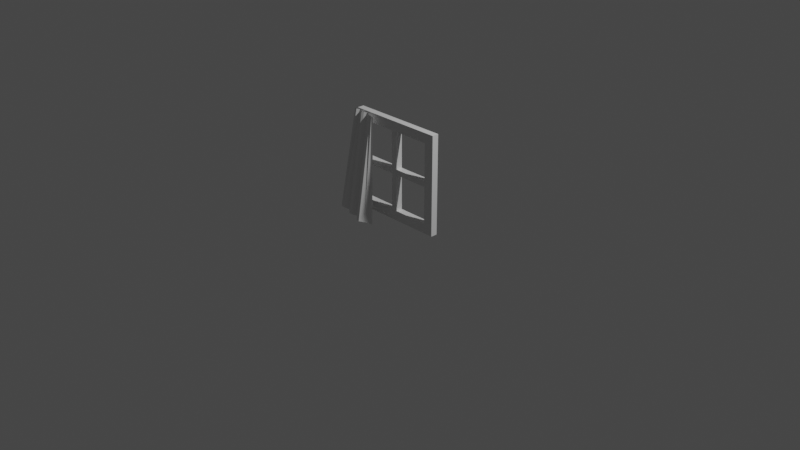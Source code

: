 # Source: window.blend  (saved by Blender 2.83.19; exported with 4.5.12 LTS)
import bpy
from mathutils import Matrix  # noqa: F401  (used for matrix-valued properties, if any)

bpy.ops.wm.read_factory_settings(use_empty=True)
scene = bpy.context.scene
scene.name = 'Scene'

# ---- collections
col_collection = bpy.data.collections.new('Collection'); scene.collection.children.link(col_collection)

# ---- materials (node trees are filled in below, after node groups)
mat_material = bpy.data.materials.new('Material')
mat_material.alpha_threshold = 0.0
mat_material.use_transparent_shadow = False
mat_material.line_color = (0.0, 0.0, 0.0, 1.0)

# ---- material node trees
mat_material.use_nodes = True; mat_material.node_tree.nodes.clear()
_N = mat_material.node_tree.nodes; _L = mat_material.node_tree.links
n0 = _N.new('ShaderNodeOutputMaterial'); n0.name = 'Material Output'; n0.location = (300, 300)
n1 = _N.new('ShaderNodeBsdfPrincipled'); n1.name = 'Principled BSDF'; n1.location = (10, 300)
n1.distribution = 'GGX'
n1.subsurface_method = 'BURLEY'
n1.inputs[2].default_value = 0.4
n1.inputs[3].default_value = 1.45
n1.inputs[27].default_value = (0.0, 0.0, 0.0, 1.0)
n1.inputs[28].default_value = 1.0
_L.new(n1.outputs[0], n0.inputs[0])
n0.is_active_output = True

# ---- world
world_world = bpy.data.worlds.new('World'); scene.world = world_world
world_world.use_nodes = True; world_world.node_tree.nodes.clear()
_N = world_world.node_tree.nodes; _L = world_world.node_tree.links
n0 = _N.new('ShaderNodeOutputWorld'); n0.name = 'World Output'; n0.location = (300, 300)
n1 = _N.new('ShaderNodeBackground'); n1.name = 'Background'; n1.location = (10, 300)
n1.inputs[0].default_value = (0.05088, 0.05088, 0.05088, 1.0)
_L.new(n1.outputs[0], n0.inputs[0])
n0.is_active_output = True
world_world.color = (0.05088, 0.05088, 0.05088)
world_world.use_sun_shadow = False
world_world.sun_shadow_jitter_overblur = 0.0

# ---- cameras
cam_camera = bpy.data.cameras.new('Camera')
cam_camera.clip_end = 100.0
cam_camera.ortho_scale = 7.314

# ---- lights
light_light = bpy.data.lights.new('Light', 'POINT')
light_light.transmission_factor = 0.0
light_light.energy = 1000.0
light_light.shadow_soft_size = 0.1
light_light.shadow_maximum_resolution = 0.006
light_light.use_absolute_resolution = True

# ---- meshes
me_cube = bpy.data.meshes.new('Cube')
me_cube.from_pydata([(0.4272, -0.03556, 0.9701), (0.4272, -0.03556, 0.1207), (-0.4222, -0.03556, 0.9701), (-0.4222, -0.03556, 0.1207), (0.5315, 0.002642, 0.01645), (-0.5264, 0.002642, 0.01645), (0.5315, 0.002642, 1.074), (-0.5264, -0.06942, 0.01645), (-0.5264, -0.06942, 1.074), (0.5315, -0.06942, 1.074), (0.5315, -0.06942, 0.01645), (-0.5264, 0.002642, 1.074), (0.4272, 0.002642, 0.1207), (-0.4222, 0.002642, 0.1207), (0.4272, 0.002642, 0.9701), (-0.4222, -0.06942, 0.1207), (-0.4222, -0.06942, 0.9701), (0.4272, -0.06942, 0.9701), (0.4272, -0.06942, 0.1207), (-0.4222, 0.002642, 0.9701), (0.09874, 0.002642, 0.01645), (0.05641, 0.002642, 0.01645), (-0.05137, 0.002642, 0.01645), (-0.09386, 0.002642, 0.01645), (0.09874, -0.06942, 1.074), (0.05641, -0.06942, 1.074), (-0.05137, -0.06942, 1.074), (-0.09386, -0.06942, 1.074), (-0.09386, -0.06942, 0.01645), (-0.05137, -0.06942, 0.01645), (0.05641, -0.06942, 0.01645), (0.09874, -0.06942, 0.01645), (-0.09386, 0.002642, 1.074), (-0.05137, 0.002642, 1.074), (0.05641, 0.002642, 1.074), (0.09874, 0.002642, 1.074), (0.03556, 0.002642, 0.1207), (0.03556, -0.06942, 0.9701), (-0.03132, -0.06942, 0.9701), (-0.03052, -0.06942, 0.1207), (0.03556, -0.06942, 0.1207), (-0.03052, 0.00174, 0.1207), (0.03619, -0.03556, 0.9701), (-0.03132, -0.03556, 0.9701), (-0.03132, -0.03556, 0.1207), (0.03619, -0.03556, 0.1207), (-0.03052, 0.00174, 0.9701), (0.03556, 0.00174, 0.9701), (0.5315, 0.002642, 0.6369), (0.5315, 0.002642, 0.5941), (0.5315, 0.002642, 0.4947), (0.5315, 0.002642, 0.4533), (-0.5264, -0.06942, 0.4533), (-0.5264, -0.06942, 0.4947), (-0.5264, -0.06942, 0.5941), (-0.5264, -0.06942, 0.6369), (0.5315, -0.06942, 0.6369), (0.5315, -0.06942, 0.5941), (0.5315, -0.06942, 0.4947), (0.5315, -0.06942, 0.4533), (-0.5264, 0.002642, 0.6369), (-0.5264, 0.002642, 0.5941), (-0.5264, 0.002642, 0.4947), (-0.5264, 0.002642, 0.4533), (0.4272, 0.002642, 0.5743), (0.4272, 0.002642, 0.5159), (-0.4222, -0.06942, 0.5159), (-0.4222, -0.06942, 0.5743), (0.4272, -0.06942, 0.5159), (-0.4222, 0.002642, 0.5733), (-0.4222, -0.03556, 0.5159), (-0.4222, -0.03556, 0.5743), (0.4272, -0.03556, 0.5743), (0.4272, -0.06851, 0.5733), (0.4272, -0.03556, 0.5159), (-0.4222, 0.00174, 0.5156), (-0.03052, 0.00174, 0.5733), (-0.03052, 0.00174, 0.5156), (0.03556, 0.00174, 0.5156), (0.03619, 0.00174, 0.5733), (0.03619, -0.03556, 0.5743), (0.03619, -0.06851, 0.5733), (0.03619, -0.03556, 0.5159), (0.03556, -0.06851, 0.5156), (-0.03132, -0.03556, 0.5743), (-0.03132, -0.06851, 0.5733), (-0.03132, -0.06851, 0.5156), (-0.03132, -0.03556, 0.5159), (-0.6232, -0.2303, 0.0216), (-0.1232, -0.257, -0.02675), (-0.5342, -0.09928, 1.076), (-0.2466, -0.1196, 1.058), (-0.5861, -0.2564, 0.02131), (-0.5473, -0.2523, 0.01672), (-0.5078, -0.2353, 0.01028), (-0.4702, -0.2543, 0.008977), (-0.4338, -0.2935, 0.01055), (-0.395, -0.2893, 0.00595), (-0.3551, -0.2655, -0.001459), (-0.3172, -0.2767, -0.003874), (-0.2813, -0.3251, -0.0009928), (-0.2431, -0.3331, -0.003856), (-0.2024, -0.2932, -0.01356), (-0.1621, -0.262, -0.02203), (-0.2685, -0.1225, 1.06), (-0.2901, -0.116, 1.061), (-0.3127, -0.1106, 1.061), (-0.3342, -0.1044, 1.062), (-0.353, -0.08774, 1.062), (-0.374, -0.08384, 1.063), (-0.3997, -0.103, 1.066), (-0.4232, -0.1115, 1.068), (-0.4428, -0.1004, 1.068), (-0.4606, -0.08069, 1.068), (-0.482, -0.07882, 1.069), (-0.5085, -0.1037, 1.073)], [], [(32, 11, 8, 27), (55, 8, 11, 60), (20, 4, 10, 31), (48, 6, 9, 56), (36, 12, 4, 20), (64, 14, 6, 48), (67, 16, 8, 55), (68, 18, 10, 59), (75, 13, 5, 63), (37, 17, 9, 24), (39, 15, 7, 28), (46, 19, 11, 32), (45, 1, 12, 36), (72, 0, 14, 64), (71, 2, 16, 67), (74, 1, 18, 68), (70, 3, 13, 75), (42, 0, 17, 37), (44, 3, 15, 39), (43, 2, 19, 46), (0, 42, 47, 14), (1, 45, 40, 18), (2, 43, 38, 16), (3, 44, 41, 13), (14, 47, 35, 6), (47, 34, 35), (47, 46, 33, 34), (46, 32, 33), (18, 40, 31, 10), (40, 30, 31), (40, 39, 29, 30), (39, 28, 29), (16, 38, 27, 8), (38, 26, 27), (38, 37, 25, 26), (37, 24, 25), (13, 41, 23, 5), (41, 22, 23), (41, 36, 21, 22), (36, 20, 21), (84, 43, 46, 76), (76, 46, 47, 79), (79, 47, 42, 80), (5, 23, 28, 7), (23, 22, 29, 28), (22, 21, 30, 29), (21, 20, 31, 30), (80, 42, 37, 81), (81, 37, 38, 85), (85, 38, 43, 84), (6, 35, 24, 9), (35, 34, 25, 24), (34, 33, 26, 25), (33, 32, 27, 26), (39, 86, 87, 44), (40, 83, 86, 39), (83, 81, 85, 86), (45, 82, 83, 40), (74, 68, 83, 82), (68, 73, 81, 83), (73, 72, 80, 81), (36, 78, 82, 45), (41, 77, 78, 36), (77, 76, 79, 78), (44, 87, 77, 41), (70, 75, 77, 87), (75, 69, 76, 77), (69, 71, 84, 76), (2, 71, 69, 19), (0, 72, 73, 17), (3, 70, 66, 15), (1, 74, 65, 12), (19, 69, 60, 11), (69, 61, 60), (69, 75, 62, 61), (75, 63, 62), (17, 73, 56, 9), (73, 57, 56), (73, 68, 58, 57), (68, 59, 58), (15, 66, 52, 7), (66, 53, 52), (66, 67, 54, 53), (67, 55, 54), (12, 65, 51, 4), (65, 50, 51), (65, 64, 49, 50), (64, 48, 49), (82, 78, 65, 74), (78, 79, 64, 65), (79, 80, 72, 64), (4, 51, 59, 10), (51, 50, 58, 59), (50, 49, 57, 58), (49, 48, 56, 57), (7, 52, 63, 5), (52, 53, 62, 63), (53, 54, 61, 62), (54, 55, 60, 61), (87, 86, 66, 70), (86, 85, 67, 66), (85, 84, 71, 67), (103, 89, 91, 104), (88, 92, 115, 90), (92, 93, 114, 115), (93, 94, 113, 114), (94, 95, 112, 113), (95, 96, 111, 112), (96, 97, 110, 111), (97, 98, 109, 110), (98, 99, 108, 109), (99, 100, 107, 108), (100, 101, 106, 107), (101, 102, 105, 106), (102, 103, 104, 105)])
_uv = me_cube.uv_layers.new(name='UVMap')
_uv.uv.foreach_set('vector', [0.825, 0.5, 0.875, 0.5, 0.875, 0.75, 0.825, 0.75, 0.575, 0.0, 0.625, 0.0, 0.625, 0.25, 0.575, 0.25, 0.325, 0.5, 0.375, 0.5, 0.375, 0.75, 0.325, 0.75, 0.575, 0.5, 0.625, 0.5, 0.625, 0.75, 0.575, 0.75, 0.3996, 0.4352, 0.3996, 0.4754, 0.375, 0.5, 0.375, 0.45, 0.5602, 0.4754, 0.6004, 0.4754, 0.625, 0.5, 0.575, 0.5, 0.5602, 0.9754, 0.6004, 0.9754, 0.625, 1.0, 0.575, 1.0, 0.4398, 0.7746, 0.3996, 0.7746, 0.375, 0.75, 0.425, 0.75, 0.4398, 0.2746, 0.3996, 0.2746, 0.375, 0.25, 0.425, 0.25, 0.6004, 0.8148, 0.6004, 0.7746, 0.625, 0.75, 0.625, 0.8, 0.3996, 0.9352, 0.3996, 0.9754, 0.375, 1.0, 0.375, 0.95, 0.6004, 0.3148, 0.6004, 0.2746, 0.625, 0.25, 0.625, 0.3, 0.3996, 0.4352, 0.3996, 0.4754, 0.3996, 0.4754, 0.3996, 0.4352, 0.5602, 0.4754, 0.6004, 0.4754, 0.6004, 0.4754, 0.5602, 0.4754, 0.5602, 0.9754, 0.6004, 0.9754, 0.6004, 0.9754, 0.5602, 0.9754, 0.4398, 0.7746, 0.3996, 0.7746, 0.3996, 0.7746, 0.4398, 0.7746, 0.4398, 0.2746, 0.3996, 0.2746, 0.3996, 0.2746, 0.4398, 0.2746, 0.6004, 0.8148, 0.6004, 0.7746, 0.6004, 0.7746, 0.6004, 0.8148, 0.3996, 0.9352, 0.3996, 0.9754, 0.3996, 0.9754, 0.3996, 0.9352, 0.6004, 0.3148, 0.6004, 0.2746, 0.6004, 0.2746, 0.6004, 0.3148, 0.6004, 0.4754, 0.6004, 0.4352, 0.6004, 0.4352, 0.6004, 0.4754, 0.3996, 0.7746, 0.3996, 0.8148, 0.3996, 0.8148, 0.3996, 0.7746, 0.6004, 0.9754, 0.6004, 0.9352, 0.6004, 0.9352, 0.6004, 0.9754, 0.3996, 0.2746, 0.3996, 0.3148, 0.3996, 0.3148, 0.3996, 0.2746, 0.6004, 0.4754, 0.6004, 0.4352, 0.625, 0.45, 0.625, 0.5, 0.6004, 0.3951, 0.625, 0.4, 0.625, 0.45, 0.6004, 0.3951, 0.6004, 0.3549, 0.625, 0.35, 0.625, 0.4, 0.6004, 0.3148, 0.625, 0.3, 0.625, 0.35, 0.3996, 0.7746, 0.3996, 0.8148, 0.375, 0.8, 0.375, 0.75, 0.3996, 0.8549, 0.375, 0.85, 0.375, 0.8, 0.3996, 0.8549, 0.3996, 0.8951, 0.375, 0.9, 0.375, 0.85, 0.3996, 0.9352, 0.375, 0.95, 0.375, 0.9, 0.6004, 0.9754, 0.6004, 0.9352, 0.625, 0.95, 0.625, 1.0, 0.6004, 0.8951, 0.625, 0.9, 0.625, 0.95, 0.6004, 0.8951, 0.6004, 0.8549, 0.625, 0.85, 0.625, 0.9, 0.6004, 0.8148, 0.625, 0.8, 0.625, 0.85, 0.3996, 0.2746, 0.3996, 0.3148, 0.375, 0.3, 0.375, 0.25, 0.3996, 0.3549, 0.375, 0.35, 0.375, 0.3, 0.3996, 0.3549, 0.3996, 0.3951, 0.375, 0.4, 0.375, 0.35, 0.3996, 0.4352, 0.375, 0.45, 0.375, 0.4, 0.5602, 0.3148, 0.6004, 0.3148, 0.6004, 0.3549, 0.5602, 0.3549, 0.5602, 0.3549, 0.6004, 0.3549, 0.6004, 0.3951, 0.5602, 0.3951, 0.5602, 0.3951, 0.6004, 0.3951, 0.6004, 0.4352, 0.5602, 0.4352, 0.125, 0.5, 0.175, 0.5, 0.175, 0.75, 0.125, 0.75, 0.175, 0.5, 0.225, 0.5, 0.225, 0.75, 0.175, 0.75, 0.225, 0.5, 0.275, 0.5, 0.275, 0.75, 0.225, 0.75, 0.275, 0.5, 0.325, 0.5, 0.325, 0.75, 0.275, 0.75, 0.5602, 0.8148, 0.6004, 0.8148, 0.6004, 0.8549, 0.5602, 0.8549, 0.5602, 0.8549, 0.6004, 0.8549, 0.6004, 0.8951, 0.5602, 0.8951, 0.5602, 0.8951, 0.6004, 0.8951, 0.6004, 0.9352, 0.5602, 0.9352, 0.625, 0.5, 0.675, 0.5, 0.675, 0.75, 0.625, 0.75, 0.675, 0.5, 0.725, 0.5, 0.725, 0.75, 0.675, 0.75, 0.725, 0.5, 0.775, 0.5, 0.775, 0.75, 0.725, 0.75, 0.775, 0.5, 0.825, 0.5, 0.825, 0.75, 0.775, 0.75, 0.3996, 0.8951, 0.4398, 0.8951, 0.4398, 0.9352, 0.3996, 0.9352, 0.3996, 0.8549, 0.4398, 0.8549, 0.4398, 0.8951, 0.3996, 0.8951, 0.4799, 0.8549, 0.5201, 0.8549, 0.5201, 0.8951, 0.4799, 0.8951, 0.3996, 0.8148, 0.4398, 0.8148, 0.4398, 0.8549, 0.3996, 0.8549, 0.4398, 0.7746, 0.4799, 0.7746, 0.4799, 0.8148, 0.4398, 0.8148, 0.4799, 0.7746, 0.5201, 0.7746, 0.5201, 0.8148, 0.4799, 0.8148, 0.5201, 0.7746, 0.5602, 0.7746, 0.5602, 0.8148, 0.5201, 0.8148, 0.3996, 0.3951, 0.4398, 0.3951, 0.4398, 0.4352, 0.3996, 0.4352, 0.3996, 0.3549, 0.4398, 0.3549, 0.4398, 0.3951, 0.3996, 0.3951, 0.4799, 0.3549, 0.5201, 0.3549, 0.5201, 0.3951, 0.4799, 0.3951, 0.3996, 0.3148, 0.4398, 0.3148, 0.4398, 0.3549, 0.3996, 0.3549, 0.4398, 0.2746, 0.4799, 0.2746, 0.4799, 0.3148, 0.4398, 0.3148, 0.4799, 0.2746, 0.5201, 0.2746, 0.5201, 0.3148, 0.4799, 0.3148, 0.5201, 0.2746, 0.5602, 0.2746, 0.5602, 0.3148, 0.5201, 0.3148, 0.6004, 0.2746, 0.5602, 0.2746, 0.5602, 0.2746, 0.6004, 0.2746, 0.6004, 0.7746, 0.5602, 0.7746, 0.5602, 0.7746, 0.6004, 0.7746, 0.3996, 0.9754, 0.4398, 0.9754, 0.4398, 0.9754, 0.3996, 0.9754, 0.3996, 0.4754, 0.4398, 0.4754, 0.4398, 0.4754, 0.3996, 0.4754, 0.6004, 0.2746, 0.5602, 0.2746, 0.575, 0.25, 0.625, 0.25, 0.5201, 0.2746, 0.525, 0.25, 0.575, 0.25, 0.5201, 0.2746, 0.4799, 0.2746, 0.475, 0.25, 0.525, 0.25, 0.4398, 0.2746, 0.425, 0.25, 0.475, 0.25, 0.6004, 0.7746, 0.5602, 0.7746, 0.575, 0.75, 0.625, 0.75, 0.5201, 0.7746, 0.525, 0.75, 0.575, 0.75, 0.5201, 0.7746, 0.4799, 0.7746, 0.475, 0.75, 0.525, 0.75, 0.4398, 0.7746, 0.425, 0.75, 0.475, 0.75, 0.3996, 0.9754, 0.4398, 0.9754, 0.425, 1.0, 0.375, 1.0, 0.4799, 0.9754, 0.475, 1.0, 0.425, 1.0, 0.4799, 0.9754, 0.5201, 0.9754, 0.525, 1.0, 0.475, 1.0, 0.5602, 0.9754, 0.575, 1.0, 0.525, 1.0, 0.3996, 0.4754, 0.4398, 0.4754, 0.425, 0.5, 0.375, 0.5, 0.4799, 0.4754, 0.475, 0.5, 0.425, 0.5, 0.4799, 0.4754, 0.5201, 0.4754, 0.525, 0.5, 0.475, 0.5, 0.5602, 0.4754, 0.575, 0.5, 0.525, 0.5, 0.4398, 0.4352, 0.4799, 0.4352, 0.4799, 0.4754, 0.4398, 0.4754, 0.4799, 0.4352, 0.5201, 0.4352, 0.5201, 0.4754, 0.4799, 0.4754, 0.5201, 0.4352, 0.5602, 0.4352, 0.5602, 0.4754, 0.5201, 0.4754, 0.375, 0.5, 0.425, 0.5, 0.425, 0.75, 0.375, 0.75, 0.425, 0.5, 0.475, 0.5, 0.475, 0.75, 0.425, 0.75, 0.475, 0.5, 0.525, 0.5, 0.525, 0.75, 0.475, 0.75, 0.525, 0.5, 0.575, 0.5, 0.575, 0.75, 0.525, 0.75, 0.375, 0.0, 0.425, 0.0, 0.425, 0.25, 0.375, 0.25, 0.425, 0.0, 0.475, 0.0, 0.475, 0.25, 0.425, 0.25, 0.475, 0.0, 0.525, 0.0, 0.525, 0.25, 0.475, 0.25, 0.525, 0.0, 0.575, 0.0, 0.575, 0.25, 0.525, 0.25, 0.4398, 0.9352, 0.4799, 0.9352, 0.4799, 0.9754, 0.4398, 0.9754, 0.4799, 0.9352, 0.5201, 0.9352, 0.5201, 0.9754, 0.4799, 0.9754, 0.5201, 0.9352, 0.5602, 0.9352, 0.5602, 0.9754, 0.5201, 0.9754, 0.9231, 0.0, 1.0, 0.0, 1.0, 1.0, 0.9231, 1.0, 0.0, 0.0, 0.07692, 0.0, 0.07692, 1.0, 0.0, 1.0, 0.07692, 0.0, 0.1538, 0.0, 0.1538, 1.0, 0.07692, 1.0, 0.1538, 0.0, 0.2308, 0.0, 0.2308, 1.0, 0.1538, 1.0, 0.2308, 0.0, 0.3077, 0.0, 0.3077, 1.0, 0.2308, 1.0, 0.3077, 0.0, 0.3846, 0.0, 0.3846, 1.0, 0.3077, 1.0, 0.3846, 0.0, 0.4615, 0.0, 0.4615, 1.0, 0.3846, 1.0, 0.4615, 0.0, 0.5385, 0.0, 0.5385, 1.0, 0.4615, 1.0, 0.5385, 0.0, 0.6154, 0.0, 0.6154, 1.0, 0.5385, 1.0, 0.6154, 0.0, 0.6923, 0.0, 0.6923, 1.0, 0.6154, 1.0, 0.6923, 0.0, 0.7692, 0.0, 0.7692, 1.0, 0.6923, 1.0, 0.7692, 0.0, 0.8462, 0.0, 0.8462, 1.0, 0.7692, 1.0, 0.8462, 0.0, 0.9231, 0.0, 0.9231, 1.0, 0.8462, 1.0])
me_cube.materials.append(mat_material)
me_cube.use_remesh_preserve_volume = False
me_cube.use_remesh_preserve_attributes = False
me_cube.use_mirror_vertex_groups = False
me_cube.update()

# ---- objects
ob_cube = bpy.data.objects.new('Cube', me_cube)
ob_light = bpy.data.objects.new('Light', light_light)
ob_camera = bpy.data.objects.new('Camera', cam_camera)

# ---- transforms, parenting, visibility, modifiers, constraints
ob_cube.location = (0.0, 0.0, 0.0)
ob_cube.lock_rotations_4d = False
ob_cube.empty_display_type = 'ARROWS'
ob_cube.lineart.crease_threshold = 0.0
ob_light.location = (4.076, 1.005, 5.904)
ob_light.rotation_euler = (0.6503, 0.05522, 1.866)
ob_light.lock_rotations_4d = False
ob_light.empty_display_type = 'ARROWS'
ob_light.color = (0.0, 0.0, 0.0, 0.0)
ob_light.lineart.crease_threshold = 0.0
ob_camera.location = (7.359, -6.926, 4.958)
ob_camera.rotation_euler = (1.109, 0.0, 0.8149)
ob_camera.lock_rotations_4d = False
ob_camera.empty_display_type = 'ARROWS'
ob_camera.color = (0.0, 0.0, 0.0, 0.0)
ob_camera.display_type = 'WIRE'
ob_camera.lineart.crease_threshold = 0.0

# ---- collection membership
col_collection.objects.link(ob_cube)
col_collection.objects.link(ob_light)
col_collection.objects.link(ob_camera)

# ---- scene / render settings (as saved in the file)
scene.camera = ob_camera
scene.frame_start = 1; scene.frame_end = 250; scene.frame_set(1)
scene.render.engine = 'BLENDER_EEVEE_NEXT'
scene.cycles.use_denoising = False
scene.cycles.samples = 128
scene.cycles.sampling_pattern = 'TABULATED_SOBOL'
scene.cycles.use_adaptive_sampling = False
scene.cycles.use_light_tree = False
scene.view_settings.view_transform = 'Filmic'
bpy.context.view_layer.update()
